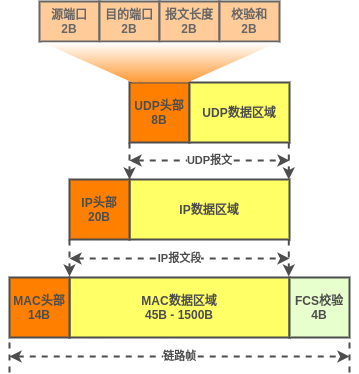

The diagram above was exported from draw.io. Its source (the exported page's mxGraphModel, read from the mxfile embedded in the PNG):
<mxGraphModel dx="575" dy="5168" grid="1" gridSize="10" guides="1" tooltips="1" connect="1" arrows="1" fold="1" page="1" pageScale="1" pageWidth="3300" pageHeight="4681" math="0" shadow="0">
  <root>
    <mxCell id="0" />
    <mxCell id="1" parent="0" />
    <mxCell id="2" value="&lt;b&gt;&lt;font color=&quot;#4d4d4d&quot;&gt;UDP头部&lt;br&gt;8B&lt;/font&gt;&lt;/b&gt;" style="rounded=0;whiteSpace=wrap;html=1;strokeWidth=2;fillColor=#FF8000;strokeColor=#4D4D4D;" parent="1" vertex="1">
      <mxGeometry x="200" y="70" width="60" height="60" as="geometry" />
    </mxCell>
    <mxCell id="3" value="&lt;b&gt;&lt;font color=&quot;#4d4d4d&quot;&gt;UDP数据区域&lt;/font&gt;&lt;/b&gt;" style="rounded=0;whiteSpace=wrap;html=1;strokeWidth=2;fillColor=#FFFF66;strokeColor=#4D4D4D;" parent="1" vertex="1">
      <mxGeometry x="260" y="70" width="100" height="60" as="geometry" />
    </mxCell>
    <mxCell id="4" value="&lt;b&gt;&lt;font color=&quot;#4d4d4d&quot;&gt;IP数据区域&lt;/font&gt;&lt;/b&gt;" style="rounded=0;whiteSpace=wrap;html=1;strokeWidth=2;fillColor=#FFFF66;strokeColor=#4D4D4D;" parent="1" vertex="1">
      <mxGeometry x="200" y="167" width="160" height="60" as="geometry" />
    </mxCell>
    <mxCell id="5" value="&lt;b&gt;&lt;font color=&quot;#4d4d4d&quot;&gt;IP头部&lt;br&gt;20B&lt;/font&gt;&lt;/b&gt;" style="rounded=0;whiteSpace=wrap;html=1;strokeWidth=2;fillColor=#FF8000;strokeColor=#4D4D4D;" parent="1" vertex="1">
      <mxGeometry x="140" y="167" width="60" height="60" as="geometry" />
    </mxCell>
    <mxCell id="6" value="&lt;b&gt;&lt;font color=&quot;#4d4d4d&quot;&gt;MAC数据区域&lt;br&gt;45B - 1500B&lt;br&gt;&lt;/font&gt;&lt;/b&gt;" style="rounded=0;whiteSpace=wrap;html=1;strokeWidth=2;fillColor=#FFFF66;strokeColor=#4D4D4D;" parent="1" vertex="1">
      <mxGeometry x="140" y="265" width="220" height="60" as="geometry" />
    </mxCell>
    <mxCell id="7" value="&lt;b&gt;&lt;font color=&quot;#4d4d4d&quot;&gt;MAC头部&lt;br&gt;14B&lt;/font&gt;&lt;/b&gt;" style="rounded=0;whiteSpace=wrap;html=1;strokeWidth=2;fillColor=#FF8000;strokeColor=#4D4D4D;" parent="1" vertex="1">
      <mxGeometry x="80" y="265" width="60" height="60" as="geometry" />
    </mxCell>
    <mxCell id="8" value="&lt;b&gt;&lt;font color=&quot;#4d4d4d&quot;&gt;FCS校验&lt;br&gt;4B&lt;/font&gt;&lt;/b&gt;" style="rounded=0;whiteSpace=wrap;html=1;strokeWidth=2;fillColor=#E6FFCC;strokeColor=#4D4D4D;" parent="1" vertex="1">
      <mxGeometry x="360" y="265" width="60" height="60" as="geometry" />
    </mxCell>
    <mxCell id="9" value="" style="endArrow=classic;html=1;fontColor=#4D4D4D;exitX=0;exitY=1;exitDx=0;exitDy=0;entryX=0;entryY=0;entryDx=0;entryDy=0;strokeWidth=2;strokeColor=#4D4D4D;dashed=1;" parent="1" source="2" target="4" edge="1">
      <mxGeometry width="50" height="50" relative="1" as="geometry">
        <mxPoint x="330" y="220" as="sourcePoint" />
        <mxPoint x="380" y="170" as="targetPoint" />
      </mxGeometry>
    </mxCell>
    <mxCell id="10" value="" style="endArrow=classic;html=1;fontColor=#4D4D4D;exitX=0;exitY=1;exitDx=0;exitDy=0;entryX=0;entryY=0;entryDx=0;entryDy=0;strokeWidth=2;strokeColor=#4D4D4D;dashed=1;" parent="1" edge="1">
      <mxGeometry width="50" height="50" relative="1" as="geometry">
        <mxPoint x="359.31" y="130" as="sourcePoint" />
        <mxPoint x="359.31" y="167" as="targetPoint" />
      </mxGeometry>
    </mxCell>
    <mxCell id="11" value="&lt;b&gt;UDP报文&lt;/b&gt;" style="endArrow=classic;startArrow=classic;html=1;dashed=1;fontColor=#4D4D4D;strokeColor=#4D4D4D;strokeWidth=2;" parent="1" edge="1">
      <mxGeometry width="50" height="50" relative="1" as="geometry">
        <mxPoint x="200" y="148" as="sourcePoint" />
        <mxPoint x="360" y="148" as="targetPoint" />
      </mxGeometry>
    </mxCell>
    <mxCell id="12" value="" style="endArrow=classic;html=1;fontColor=#4D4D4D;exitX=0;exitY=1;exitDx=0;exitDy=0;entryX=0;entryY=0;entryDx=0;entryDy=0;strokeWidth=2;strokeColor=#4D4D4D;dashed=1;" parent="1" edge="1">
      <mxGeometry width="50" height="50" relative="1" as="geometry">
        <mxPoint x="140" y="227" as="sourcePoint" />
        <mxPoint x="140" y="264" as="targetPoint" />
      </mxGeometry>
    </mxCell>
    <mxCell id="13" value="" style="endArrow=classic;html=1;fontColor=#4D4D4D;exitX=0;exitY=1;exitDx=0;exitDy=0;entryX=0;entryY=0;entryDx=0;entryDy=0;strokeWidth=2;strokeColor=#4D4D4D;dashed=1;" parent="1" edge="1">
      <mxGeometry width="50" height="50" relative="1" as="geometry">
        <mxPoint x="359.31" y="227" as="sourcePoint" />
        <mxPoint x="359.31" y="264" as="targetPoint" />
      </mxGeometry>
    </mxCell>
    <mxCell id="14" value="&lt;b&gt;IP报文段&lt;/b&gt;" style="endArrow=classic;startArrow=classic;html=1;dashed=1;fontColor=#4D4D4D;strokeColor=#4D4D4D;strokeWidth=2;" parent="1" edge="1">
      <mxGeometry width="50" height="50" relative="1" as="geometry">
        <mxPoint x="140" y="246.00000000000006" as="sourcePoint" />
        <mxPoint x="360" y="246" as="targetPoint" />
      </mxGeometry>
    </mxCell>
    <mxCell id="15" value="&lt;b&gt;链路帧&lt;/b&gt;" style="endArrow=classic;startArrow=classic;html=1;dashed=1;fontColor=#4D4D4D;strokeColor=#4D4D4D;strokeWidth=2;" parent="1" edge="1">
      <mxGeometry width="50" height="50" relative="1" as="geometry">
        <mxPoint x="80" y="344" as="sourcePoint" />
        <mxPoint x="420" y="344" as="targetPoint" />
      </mxGeometry>
    </mxCell>
    <mxCell id="16" value="" style="endArrow=none;html=1;dashed=1;fontColor=#4D4D4D;strokeColor=#4D4D4D;strokeWidth=2;" parent="1" edge="1">
      <mxGeometry width="50" height="50" relative="1" as="geometry">
        <mxPoint x="80" y="360" as="sourcePoint" />
        <mxPoint x="80" y="330" as="targetPoint" />
      </mxGeometry>
    </mxCell>
    <mxCell id="17" value="" style="endArrow=none;html=1;dashed=1;fontColor=#4D4D4D;strokeColor=#4D4D4D;strokeWidth=2;" parent="1" edge="1">
      <mxGeometry width="50" height="50" relative="1" as="geometry">
        <mxPoint x="420" y="360" as="sourcePoint" />
        <mxPoint x="420" y="330" as="targetPoint" />
      </mxGeometry>
    </mxCell>
    <mxCell id="18" value="&lt;b&gt;&lt;font color=&quot;#666666&quot;&gt;源端口&lt;br&gt;2B&lt;br&gt;&lt;/font&gt;&lt;/b&gt;" style="rounded=0;whiteSpace=wrap;html=1;strokeColor=#666666;fillColor=#FFCC99;strokeWidth=2;" parent="1" vertex="1">
      <mxGeometry x="110" y="-11" width="60" height="40" as="geometry" />
    </mxCell>
    <mxCell id="19" value="&lt;b&gt;&lt;font color=&quot;#666666&quot;&gt;目的端口&lt;br&gt;2B&lt;br&gt;&lt;/font&gt;&lt;/b&gt;" style="rounded=0;whiteSpace=wrap;html=1;strokeColor=#666666;fillColor=#FFCC99;strokeWidth=2;" parent="1" vertex="1">
      <mxGeometry x="170" y="-11" width="60" height="40" as="geometry" />
    </mxCell>
    <mxCell id="20" value="&lt;font color=&quot;#666666&quot;&gt;&lt;b&gt;报文长度&lt;br&gt;2B&lt;br&gt;&lt;/b&gt;&lt;/font&gt;" style="rounded=0;whiteSpace=wrap;html=1;strokeColor=#666666;fillColor=#FFCC99;strokeWidth=2;" parent="1" vertex="1">
      <mxGeometry x="230" y="-11" width="60" height="40" as="geometry" />
    </mxCell>
    <mxCell id="21" value="&lt;font color=&quot;#666666&quot;&gt;&lt;b&gt;校验和&lt;br&gt;2B&lt;br&gt;&lt;/b&gt;&lt;/font&gt;" style="rounded=0;whiteSpace=wrap;html=1;strokeColor=#666666;fillColor=#FFCC99;strokeWidth=2;" parent="1" vertex="1">
      <mxGeometry x="290" y="-11" width="60" height="40" as="geometry" />
    </mxCell>
    <mxCell id="22" value="" style="shape=trapezoid;perimeter=trapezoidPerimeter;whiteSpace=wrap;html=1;fixedSize=1;fontColor=#666666;strokeColor=none;strokeWidth=2;fillColor=#FF9933;size=90;rotation=-180;gradientColor=#FFFFFF;" parent="1" vertex="1">
      <mxGeometry x="113" y="30" width="235" height="40" as="geometry" />
    </mxCell>
  </root>
</mxGraphModel>